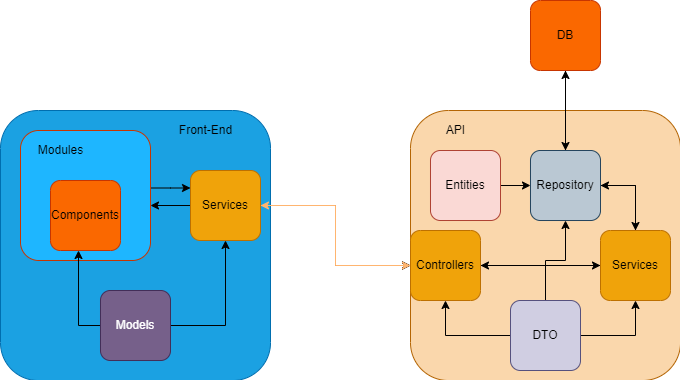

The diagram above was exported from draw.io. Its source (the exported page's mxGraphModel, read from the mxfile embedded in the PNG):
<mxGraphModel dx="1102" dy="977" grid="1" gridSize="10" guides="1" tooltips="1" connect="1" arrows="1" fold="1" page="1" pageScale="1" pageWidth="850" pageHeight="1100" math="0" shadow="0">
  <root>
    <mxCell id="0" />
    <mxCell id="1" parent="0" />
    <mxCell id="q2L9ndLXNY-K0CgVhL2U-1" value="" style="whiteSpace=wrap;html=1;aspect=fixed;rounded=1;strokeWidth=0;imageAspect=1;fillColor=#1ba1e2;strokeColor=#006EAF;fontColor=#ffffff;arcSize=14;imageHeight=24;imageWidth=24;" parent="1" vertex="1">
      <mxGeometry x="80" y="180" width="270" height="270" as="geometry" />
    </mxCell>
    <mxCell id="roeUspQln9ETaWDvrnUz-13" style="edgeStyle=orthogonalEdgeStyle;rounded=0;orthogonalLoop=1;jettySize=auto;html=1;" parent="1" source="roeUspQln9ETaWDvrnUz-1" edge="1">
      <mxGeometry relative="1" as="geometry">
        <mxPoint x="230" y="275" as="targetPoint" />
      </mxGeometry>
    </mxCell>
    <mxCell id="roeUspQln9ETaWDvrnUz-38" style="edgeStyle=orthogonalEdgeStyle;rounded=0;orthogonalLoop=1;jettySize=auto;html=1;" parent="1" source="roeUspQln9ETaWDvrnUz-1" target="roeUspQln9ETaWDvrnUz-23" edge="1">
      <mxGeometry relative="1" as="geometry" />
    </mxCell>
    <mxCell id="roeUspQln9ETaWDvrnUz-39" style="edgeStyle=orthogonalEdgeStyle;rounded=0;orthogonalLoop=1;jettySize=auto;html=1;" parent="1" source="roeUspQln9ETaWDvrnUz-1" target="roeUspQln9ETaWDvrnUz-23" edge="1">
      <mxGeometry relative="1" as="geometry" />
    </mxCell>
    <mxCell id="roeUspQln9ETaWDvrnUz-40" style="edgeStyle=orthogonalEdgeStyle;rounded=0;orthogonalLoop=1;jettySize=auto;html=1;" parent="1" source="roeUspQln9ETaWDvrnUz-1" target="roeUspQln9ETaWDvrnUz-23" edge="1">
      <mxGeometry relative="1" as="geometry" />
    </mxCell>
    <mxCell id="roeUspQln9ETaWDvrnUz-41" style="edgeStyle=orthogonalEdgeStyle;rounded=0;orthogonalLoop=1;jettySize=auto;html=1;entryX=0;entryY=0.5;entryDx=0;entryDy=0;strokeColor=#FFB570;" parent="1" source="roeUspQln9ETaWDvrnUz-1" target="roeUspQln9ETaWDvrnUz-23" edge="1">
      <mxGeometry relative="1" as="geometry">
        <mxPoint x="450" y="370" as="targetPoint" />
      </mxGeometry>
    </mxCell>
    <mxCell id="roeUspQln9ETaWDvrnUz-1" value="Services" style="whiteSpace=wrap;html=1;aspect=fixed;rounded=1;strokeWidth=0;imageAspect=1;fillColor=#f0a30a;strokeColor=#BD7000;fontColor=#000000;arcSize=14;imageHeight=24;imageWidth=24;" parent="1" vertex="1">
      <mxGeometry x="270" y="240" width="70" height="70" as="geometry" />
    </mxCell>
    <mxCell id="roeUspQln9ETaWDvrnUz-15" style="edgeStyle=orthogonalEdgeStyle;rounded=0;orthogonalLoop=1;jettySize=auto;html=1;entryX=0;entryY=0.25;entryDx=0;entryDy=0;" parent="1" source="roeUspQln9ETaWDvrnUz-2" target="roeUspQln9ETaWDvrnUz-1" edge="1">
      <mxGeometry relative="1" as="geometry">
        <mxPoint x="270" y="268" as="targetPoint" />
        <Array as="points">
          <mxPoint x="250" y="258" />
        </Array>
      </mxGeometry>
    </mxCell>
    <mxCell id="roeUspQln9ETaWDvrnUz-2" value="" style="whiteSpace=wrap;html=1;aspect=fixed;rounded=1;strokeWidth=0;imageAspect=1;fillColor=#1EB6FF;strokeColor=#C73500;fontColor=#000000;arcSize=14;imageHeight=24;imageWidth=24;" parent="1" vertex="1">
      <mxGeometry x="100" y="200" width="130" height="130" as="geometry" />
    </mxCell>
    <mxCell id="roeUspQln9ETaWDvrnUz-3" value="Modules" style="text;html=1;align=center;verticalAlign=middle;resizable=0;points=[];autosize=1;strokeColor=none;fillColor=none;" parent="1" vertex="1">
      <mxGeometry x="110" y="210" width="60" height="20" as="geometry" />
    </mxCell>
    <mxCell id="roeUspQln9ETaWDvrnUz-5" value="Components" style="whiteSpace=wrap;html=1;aspect=fixed;rounded=1;strokeWidth=0;imageAspect=1;fillColor=#fa6800;strokeColor=#C73500;fontColor=#000000;arcSize=14;imageHeight=24;imageWidth=24;" parent="1" vertex="1">
      <mxGeometry x="130" y="250" width="70" height="70" as="geometry" />
    </mxCell>
    <mxCell id="roeUspQln9ETaWDvrnUz-11" style="edgeStyle=orthogonalEdgeStyle;rounded=0;orthogonalLoop=1;jettySize=auto;html=1;entryX=0.5;entryY=1;entryDx=0;entryDy=0;" parent="1" source="roeUspQln9ETaWDvrnUz-6" target="roeUspQln9ETaWDvrnUz-1" edge="1">
      <mxGeometry relative="1" as="geometry" />
    </mxCell>
    <mxCell id="roeUspQln9ETaWDvrnUz-12" style="edgeStyle=orthogonalEdgeStyle;rounded=0;orthogonalLoop=1;jettySize=auto;html=1;exitX=0;exitY=0.5;exitDx=0;exitDy=0;" parent="1" source="roeUspQln9ETaWDvrnUz-6" edge="1">
      <mxGeometry relative="1" as="geometry">
        <mxPoint x="158" y="320" as="targetPoint" />
      </mxGeometry>
    </mxCell>
    <mxCell id="roeUspQln9ETaWDvrnUz-6" value="Models" style="whiteSpace=wrap;html=1;aspect=fixed;rounded=1;strokeWidth=0;imageAspect=1;fillColor=#76608a;strokeColor=#432D57;arcSize=14;imageHeight=24;imageWidth=24;fontColor=#ffffff;" parent="1" vertex="1">
      <mxGeometry x="180" y="360" width="70" height="70" as="geometry" />
    </mxCell>
    <mxCell id="roeUspQln9ETaWDvrnUz-16" value="" style="whiteSpace=wrap;html=1;aspect=fixed;rounded=1;strokeWidth=0;imageAspect=1;fillColor=#fad7ac;strokeColor=#b46504;arcSize=14;imageHeight=24;imageWidth=24;" parent="1" vertex="1">
      <mxGeometry x="490" y="180" width="270" height="270" as="geometry" />
    </mxCell>
    <mxCell id="roeUspQln9ETaWDvrnUz-17" value="Front-End" style="text;html=1;align=center;verticalAlign=middle;resizable=0;points=[];autosize=1;strokeColor=none;fillColor=none;" parent="1" vertex="1">
      <mxGeometry x="250" y="190" width="70" height="20" as="geometry" />
    </mxCell>
    <mxCell id="roeUspQln9ETaWDvrnUz-18" value="API" style="text;html=1;align=center;verticalAlign=middle;resizable=0;points=[];autosize=1;strokeColor=none;fillColor=none;" parent="1" vertex="1">
      <mxGeometry x="520" y="190" width="30" height="20" as="geometry" />
    </mxCell>
    <mxCell id="roeUspQln9ETaWDvrnUz-31" value="" style="edgeStyle=orthogonalEdgeStyle;rounded=0;orthogonalLoop=1;jettySize=auto;html=1;" parent="1" source="roeUspQln9ETaWDvrnUz-19" target="roeUspQln9ETaWDvrnUz-20" edge="1">
      <mxGeometry relative="1" as="geometry" />
    </mxCell>
    <mxCell id="roeUspQln9ETaWDvrnUz-19" value="Entities" style="whiteSpace=wrap;html=1;aspect=fixed;rounded=1;strokeWidth=0;imageAspect=1;fillColor=#fad9d5;strokeColor=#ae4132;arcSize=14;imageHeight=24;imageWidth=24;" parent="1" vertex="1">
      <mxGeometry x="510" y="220" width="70" height="70" as="geometry" />
    </mxCell>
    <mxCell id="roeUspQln9ETaWDvrnUz-26" style="edgeStyle=orthogonalEdgeStyle;rounded=0;orthogonalLoop=1;jettySize=auto;html=1;entryX=0.5;entryY=1;entryDx=0;entryDy=0;" parent="1" source="roeUspQln9ETaWDvrnUz-20" target="roeUspQln9ETaWDvrnUz-24" edge="1">
      <mxGeometry relative="1" as="geometry" />
    </mxCell>
    <mxCell id="roeUspQln9ETaWDvrnUz-28" style="edgeStyle=orthogonalEdgeStyle;rounded=0;orthogonalLoop=1;jettySize=auto;html=1;entryX=0.5;entryY=0;entryDx=0;entryDy=0;exitX=1;exitY=0.5;exitDx=0;exitDy=0;" parent="1" source="roeUspQln9ETaWDvrnUz-20" target="roeUspQln9ETaWDvrnUz-21" edge="1">
      <mxGeometry relative="1" as="geometry" />
    </mxCell>
    <mxCell id="roeUspQln9ETaWDvrnUz-20" value="Repository" style="whiteSpace=wrap;html=1;aspect=fixed;rounded=1;strokeWidth=0;imageAspect=1;fillColor=#bac8d3;strokeColor=#23445d;arcSize=14;imageHeight=24;imageWidth=24;" parent="1" vertex="1">
      <mxGeometry x="610" y="220" width="70" height="70" as="geometry" />
    </mxCell>
    <mxCell id="roeUspQln9ETaWDvrnUz-27" style="edgeStyle=orthogonalEdgeStyle;rounded=0;orthogonalLoop=1;jettySize=auto;html=1;entryX=1;entryY=0.5;entryDx=0;entryDy=0;" parent="1" source="roeUspQln9ETaWDvrnUz-21" target="roeUspQln9ETaWDvrnUz-20" edge="1">
      <mxGeometry relative="1" as="geometry" />
    </mxCell>
    <mxCell id="roeUspQln9ETaWDvrnUz-35" style="edgeStyle=orthogonalEdgeStyle;rounded=0;orthogonalLoop=1;jettySize=auto;html=1;entryX=1;entryY=0.5;entryDx=0;entryDy=0;" parent="1" source="roeUspQln9ETaWDvrnUz-21" target="roeUspQln9ETaWDvrnUz-23" edge="1">
      <mxGeometry relative="1" as="geometry" />
    </mxCell>
    <mxCell id="roeUspQln9ETaWDvrnUz-21" value="Services" style="whiteSpace=wrap;html=1;aspect=fixed;rounded=1;strokeWidth=0;imageAspect=1;fillColor=#f0a30a;strokeColor=#BD7000;fontColor=#000000;arcSize=14;imageHeight=24;imageWidth=24;" parent="1" vertex="1">
      <mxGeometry x="680" y="300" width="70" height="70" as="geometry" />
    </mxCell>
    <mxCell id="roeUspQln9ETaWDvrnUz-32" style="edgeStyle=orthogonalEdgeStyle;rounded=0;orthogonalLoop=1;jettySize=auto;html=1;entryX=0.5;entryY=1;entryDx=0;entryDy=0;" parent="1" source="roeUspQln9ETaWDvrnUz-22" target="roeUspQln9ETaWDvrnUz-20" edge="1">
      <mxGeometry relative="1" as="geometry" />
    </mxCell>
    <mxCell id="roeUspQln9ETaWDvrnUz-33" style="edgeStyle=orthogonalEdgeStyle;rounded=0;orthogonalLoop=1;jettySize=auto;html=1;entryX=0.5;entryY=1;entryDx=0;entryDy=0;" parent="1" source="roeUspQln9ETaWDvrnUz-22" target="roeUspQln9ETaWDvrnUz-21" edge="1">
      <mxGeometry relative="1" as="geometry" />
    </mxCell>
    <mxCell id="roeUspQln9ETaWDvrnUz-34" style="edgeStyle=orthogonalEdgeStyle;rounded=0;orthogonalLoop=1;jettySize=auto;html=1;entryX=0.5;entryY=1;entryDx=0;entryDy=0;" parent="1" source="roeUspQln9ETaWDvrnUz-22" target="roeUspQln9ETaWDvrnUz-23" edge="1">
      <mxGeometry relative="1" as="geometry" />
    </mxCell>
    <mxCell id="roeUspQln9ETaWDvrnUz-22" value="DTO" style="whiteSpace=wrap;html=1;aspect=fixed;rounded=1;strokeWidth=0;imageAspect=1;fillColor=#d0cee2;strokeColor=#56517e;arcSize=14;imageHeight=24;imageWidth=24;" parent="1" vertex="1">
      <mxGeometry x="590" y="370" width="70" height="70" as="geometry" />
    </mxCell>
    <mxCell id="roeUspQln9ETaWDvrnUz-36" style="edgeStyle=orthogonalEdgeStyle;rounded=0;orthogonalLoop=1;jettySize=auto;html=1;" parent="1" source="roeUspQln9ETaWDvrnUz-23" target="roeUspQln9ETaWDvrnUz-21" edge="1">
      <mxGeometry relative="1" as="geometry" />
    </mxCell>
    <mxCell id="roeUspQln9ETaWDvrnUz-37" style="edgeStyle=orthogonalEdgeStyle;rounded=0;orthogonalLoop=1;jettySize=auto;html=1;strokeColor=#FFB570;" parent="1" source="roeUspQln9ETaWDvrnUz-23" target="roeUspQln9ETaWDvrnUz-1" edge="1">
      <mxGeometry relative="1" as="geometry" />
    </mxCell>
    <mxCell id="roeUspQln9ETaWDvrnUz-23" value="Controllers" style="whiteSpace=wrap;html=1;aspect=fixed;rounded=1;strokeWidth=0;imageAspect=1;fillColor=#f0a30a;strokeColor=#BD7000;fontColor=#000000;arcSize=14;imageHeight=24;imageWidth=24;" parent="1" vertex="1">
      <mxGeometry x="490" y="300" width="70" height="70" as="geometry" />
    </mxCell>
    <mxCell id="roeUspQln9ETaWDvrnUz-25" style="edgeStyle=orthogonalEdgeStyle;rounded=0;orthogonalLoop=1;jettySize=auto;html=1;" parent="1" source="roeUspQln9ETaWDvrnUz-24" target="roeUspQln9ETaWDvrnUz-20" edge="1">
      <mxGeometry relative="1" as="geometry" />
    </mxCell>
    <mxCell id="roeUspQln9ETaWDvrnUz-24" value="DB" style="whiteSpace=wrap;html=1;aspect=fixed;rounded=1;strokeWidth=0;imageAspect=1;fillColor=#fa6800;strokeColor=#C73500;fontColor=#000000;arcSize=14;imageHeight=24;imageWidth=24;" parent="1" vertex="1">
      <mxGeometry x="610" y="70" width="70" height="70" as="geometry" />
    </mxCell>
  </root>
</mxGraphModel>